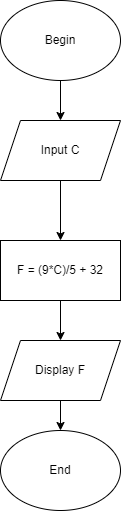

The diagram above was exported from draw.io. Its source (the exported page's mxGraphModel, read from the mxfile embedded in the PNG):
<mxGraphModel dx="1050" dy="534" grid="1" gridSize="10" guides="1" tooltips="1" connect="1" arrows="1" fold="1" page="1" pageScale="1" pageWidth="827" pageHeight="1169" math="0" shadow="0">
  <root>
    <mxCell id="0" />
    <mxCell id="1" parent="0" />
    <mxCell id="fr693rce0k9Axj4w2FUp-7" style="edgeStyle=orthogonalEdgeStyle;rounded=0;orthogonalLoop=1;jettySize=auto;html=1;exitX=0.5;exitY=1;exitDx=0;exitDy=0;entryX=0.5;entryY=0;entryDx=0;entryDy=0;" edge="1" parent="1" source="fr693rce0k9Axj4w2FUp-1" target="fr693rce0k9Axj4w2FUp-2">
      <mxGeometry relative="1" as="geometry" />
    </mxCell>
    <mxCell id="fr693rce0k9Axj4w2FUp-1" value="Begin" style="ellipse;whiteSpace=wrap;html=1;" vertex="1" parent="1">
      <mxGeometry x="320" y="40" width="120" height="80" as="geometry" />
    </mxCell>
    <mxCell id="fr693rce0k9Axj4w2FUp-8" style="edgeStyle=orthogonalEdgeStyle;rounded=0;orthogonalLoop=1;jettySize=auto;html=1;entryX=0.5;entryY=0;entryDx=0;entryDy=0;" edge="1" parent="1" source="fr693rce0k9Axj4w2FUp-2" target="fr693rce0k9Axj4w2FUp-3">
      <mxGeometry relative="1" as="geometry" />
    </mxCell>
    <mxCell id="fr693rce0k9Axj4w2FUp-2" value="Input C" style="shape=parallelogram;perimeter=parallelogramPerimeter;whiteSpace=wrap;html=1;fixedSize=1;" vertex="1" parent="1">
      <mxGeometry x="320" y="160" width="120" height="60" as="geometry" />
    </mxCell>
    <mxCell id="fr693rce0k9Axj4w2FUp-9" style="edgeStyle=orthogonalEdgeStyle;rounded=0;orthogonalLoop=1;jettySize=auto;html=1;entryX=0.5;entryY=0;entryDx=0;entryDy=0;" edge="1" parent="1" source="fr693rce0k9Axj4w2FUp-3" target="fr693rce0k9Axj4w2FUp-4">
      <mxGeometry relative="1" as="geometry" />
    </mxCell>
    <mxCell id="fr693rce0k9Axj4w2FUp-3" value="F = (9*C)/5 + 32" style="rounded=0;whiteSpace=wrap;html=1;" vertex="1" parent="1">
      <mxGeometry x="320" y="280" width="120" height="60" as="geometry" />
    </mxCell>
    <mxCell id="fr693rce0k9Axj4w2FUp-10" style="edgeStyle=none;rounded=0;orthogonalLoop=1;jettySize=auto;html=1;exitX=0.5;exitY=1;exitDx=0;exitDy=0;entryX=0.5;entryY=0;entryDx=0;entryDy=0;" edge="1" parent="1" source="fr693rce0k9Axj4w2FUp-4" target="fr693rce0k9Axj4w2FUp-5">
      <mxGeometry relative="1" as="geometry" />
    </mxCell>
    <mxCell id="fr693rce0k9Axj4w2FUp-4" value="Display F" style="shape=parallelogram;perimeter=parallelogramPerimeter;whiteSpace=wrap;html=1;fixedSize=1;" vertex="1" parent="1">
      <mxGeometry x="320" y="380" width="120" height="60" as="geometry" />
    </mxCell>
    <mxCell id="fr693rce0k9Axj4w2FUp-5" value="End" style="ellipse;whiteSpace=wrap;html=1;" vertex="1" parent="1">
      <mxGeometry x="320" y="470" width="120" height="80" as="geometry" />
    </mxCell>
  </root>
</mxGraphModel>